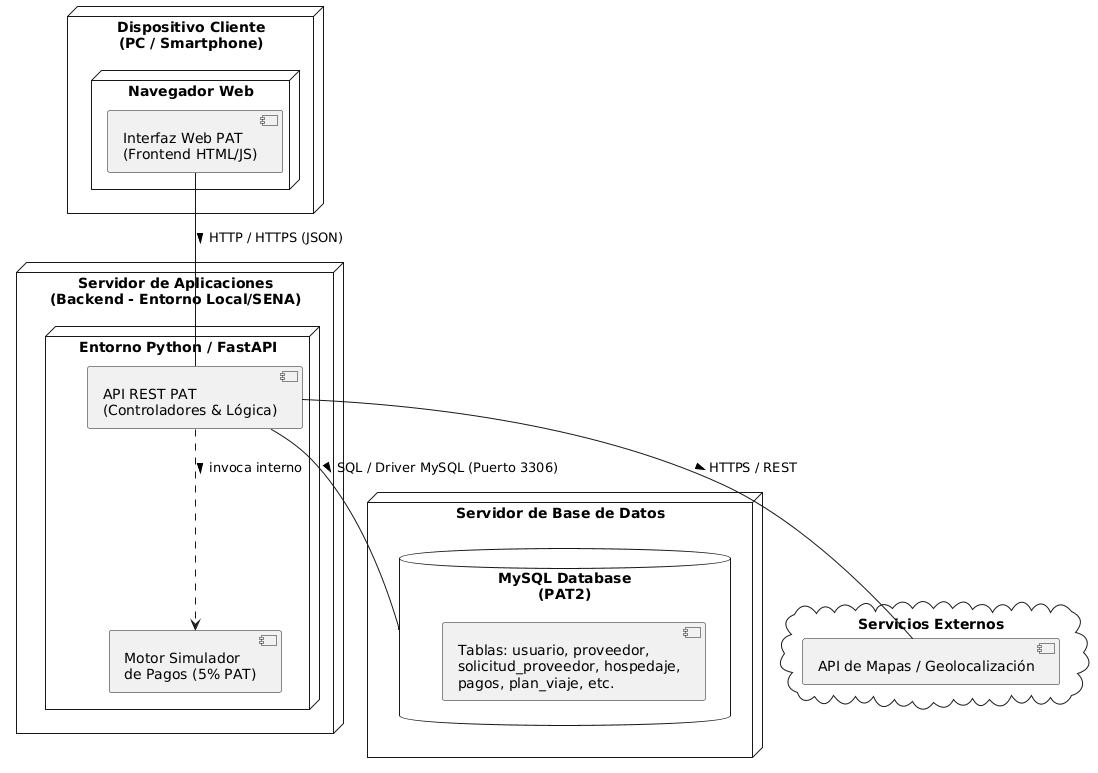

The diagram above was rendered by PlantUML. Its source (embedded in the PNG):
@startuml
skinparam nodeArchitectureHandwritten false

node "Dispositivo Cliente\n(PC / Smartphone)" as cliente {
  node "Navegador Web" {
    [Interfaz Web PAT\n(Frontend HTML/JS)] as frontend
  }
}

node "Servidor de Aplicaciones\n(Backend - Entorno Local/SENA)" as servidorApp {
  node "Entorno Python / FastAPI" {
    [API REST PAT\n(Controladores & Lógica)] as backend
    [Motor Simulador\nde Pagos (5% PAT)] as simulador
  }
}

node "Servidor de Base de Datos" as servidorBD {
  database "MySQL Database\n(PAT2)" as bd {
    [Tablas: usuario, proveedor,\nsolicitud_proveedor, hospedaje,\npagos, plan_viaje, etc.]
  }
}

cloud "Servicios Externos" {
  [API de Mapas / Geolocalización] as apiMapas
}

' Conexiones y Protocolos de Comunicación
frontend -- backend : HTTP / HTTPS (JSON) >
backend -- bd : SQL / Driver MySQL (Puerto 3306) >
backend -- apiMapas : HTTPS / REST >
backend ..> simulador : invoca interno >
@enduml